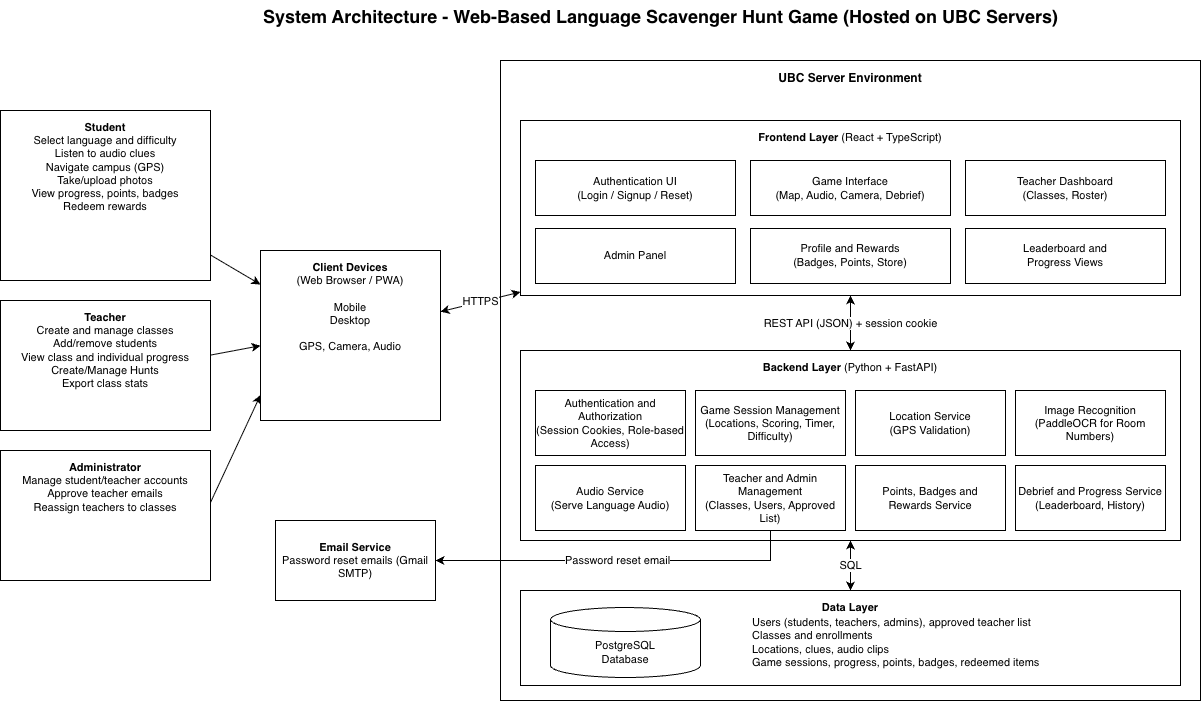

The diagram above was exported from draw.io. Its source (the exported page's mxGraphModel, read from the mxfile embedded in the PNG):
<mxGraphModel dx="1436" dy="931" grid="1" gridSize="10" guides="1" tooltips="1" connect="1" arrows="1" fold="1" page="1" pageScale="1" pageWidth="1500" pageHeight="800" math="0" shadow="0">
  <root>
    <mxCell id="0" />
    <mxCell id="1" parent="0" />
    <mxCell id="arch-2" parent="1" style="text;html=1;fontSize=18;fontStyle=1;align=center;verticalAlign=middle;strokeColor=none;fillColor=none;" value="System Architecture - Web-Based Language Scavenger Hunt Game (Hosted on UBC Servers)" vertex="1">
      <mxGeometry height="32" width="1080" x="240" y="30" as="geometry" />
    </mxCell>
    <mxCell id="arch-3" parent="1" style="rounded=0;whiteSpace=wrap;html=1;fontSize=11;verticalAlign=top;spacingTop=4;" value="&lt;b&gt;Student&lt;/b&gt;&lt;br&gt;Select language and difficulty&lt;br&gt;Listen to audio clues&lt;br&gt;Navigate campus (GPS)&lt;br&gt;Take/upload photos&lt;br&gt;View progress, points, badges&lt;br&gt;Redeem rewards" vertex="1">
      <mxGeometry height="170" width="210" x="120" y="140" as="geometry" />
    </mxCell>
    <mxCell id="arch-4" parent="1" style="rounded=0;whiteSpace=wrap;html=1;fontSize=11;verticalAlign=top;spacingTop=4;" value="&lt;b&gt;Teacher&lt;/b&gt;&lt;br&gt;Create and manage classes&lt;br&gt;Add/remove students&lt;br&gt;View class and individual progress&lt;br&gt;Create/Manage Hunts&lt;br&gt;Export class stats" vertex="1">
      <mxGeometry height="130" width="210" x="120" y="330" as="geometry" />
    </mxCell>
    <mxCell id="arch-5" parent="1" style="rounded=0;whiteSpace=wrap;html=1;fontSize=11;verticalAlign=top;spacingTop=4;" value="&lt;b&gt;Administrator&lt;/b&gt;&lt;br&gt;Manage student/teacher accounts&lt;br&gt;Approve teacher emails&lt;br&gt;Reassign teachers to classes" vertex="1">
      <mxGeometry height="130" width="210" x="120" y="480" as="geometry" />
    </mxCell>
    <mxCell id="arch-6" parent="1" style="rounded=0;whiteSpace=wrap;html=1;fontSize=11;verticalAlign=top;spacingTop=4;" value="&lt;b&gt;Client Devices&lt;/b&gt;&lt;br&gt;(Web Browser / PWA)&lt;br&gt;&lt;br&gt;Mobile&lt;br&gt;Desktop&lt;br&gt;&lt;br&gt;GPS, Camera, Audio" vertex="1">
      <mxGeometry height="170" width="180" x="380" y="280" as="geometry" />
    </mxCell>
    <mxCell id="arch-7" parent="1" style="rounded=0;whiteSpace=wrap;html=1;fontSize=11;" value="&lt;b&gt;Email Service&lt;/b&gt;&lt;br&gt;Password reset emails (Gmail SMTP)" vertex="1">
      <mxGeometry height="80" width="160" x="395" y="550" as="geometry" />
    </mxCell>
    <mxCell id="arch-8" parent="1" style="rounded=0;whiteSpace=wrap;html=1;fontSize=11;verticalAlign=top;spacingTop=4;fontSize=12;" value="&lt;b&gt;UBC Server Environment&lt;/b&gt;" vertex="1">
      <mxGeometry height="640" width="700" x="620" y="90" as="geometry" />
    </mxCell>
    <mxCell id="arch-9" parent="1" style="rounded=0;whiteSpace=wrap;html=1;fontSize=11;verticalAlign=top;spacingTop=4;" value="&lt;b&gt;Frontend Layer&lt;/b&gt; (React + TypeScript)" vertex="1">
      <mxGeometry height="175" width="660" x="640" y="150" as="geometry" />
    </mxCell>
    <mxCell id="arch-10" parent="1" style="rounded=0;whiteSpace=wrap;html=1;fontSize=11;" value="Authentication UI&lt;br&gt;(Login / Signup / Reset)" vertex="1">
      <mxGeometry height="55" width="200" x="655" y="190" as="geometry" />
    </mxCell>
    <mxCell id="arch-11" parent="1" style="rounded=0;whiteSpace=wrap;html=1;fontSize=11;" value="Game Interface&lt;br&gt;(Map, Audio, Camera, Debrief)" vertex="1">
      <mxGeometry height="55" width="200" x="870" y="190" as="geometry" />
    </mxCell>
    <mxCell id="arch-12" parent="1" style="rounded=0;whiteSpace=wrap;html=1;fontSize=11;" value="Teacher Dashboard&lt;br&gt;(Classes, Roster)" vertex="1">
      <mxGeometry height="55" width="200" x="1085" y="190" as="geometry" />
    </mxCell>
    <mxCell id="arch-13" parent="1" style="rounded=0;whiteSpace=wrap;html=1;fontSize=11;" value="Admin Panel" vertex="1">
      <mxGeometry height="55" width="200" x="655" y="258" as="geometry" />
    </mxCell>
    <mxCell id="arch-14" parent="1" style="rounded=0;whiteSpace=wrap;html=1;fontSize=11;" value="Profile and Rewards&lt;br&gt;(Badges, Points, Store)" vertex="1">
      <mxGeometry height="55" width="200" x="870" y="258" as="geometry" />
    </mxCell>
    <mxCell id="arch-15" parent="1" style="rounded=0;whiteSpace=wrap;html=1;fontSize=11;" value="Leaderboard and&lt;br&gt;Progress Views" vertex="1">
      <mxGeometry height="55" width="200" x="1085" y="258" as="geometry" />
    </mxCell>
    <mxCell id="arch-16" parent="1" style="rounded=0;whiteSpace=wrap;html=1;fontSize=11;verticalAlign=top;spacingTop=4;" value="&lt;b&gt;Backend Layer&lt;/b&gt; (Python + FastAPI)" vertex="1">
      <mxGeometry height="190" width="660" x="640" y="380" as="geometry" />
    </mxCell>
    <mxCell id="arch-17" parent="1" style="rounded=0;whiteSpace=wrap;html=1;fontSize=11;" value="Authentication and Authorization&lt;br&gt;(Session Cookies, Role-based Access)" vertex="1">
      <mxGeometry height="65" width="150" x="655" y="420" as="geometry" />
    </mxCell>
    <mxCell id="arch-18" parent="1" style="rounded=0;whiteSpace=wrap;html=1;fontSize=11;" value="Game Session Management&lt;br&gt;(Locations, Scoring, Timer, Difficulty)" vertex="1">
      <mxGeometry height="65" width="150" x="815" y="420" as="geometry" />
    </mxCell>
    <mxCell id="arch-19" parent="1" style="rounded=0;whiteSpace=wrap;html=1;fontSize=11;" value="Location Service&lt;br&gt;(GPS Validation)" vertex="1">
      <mxGeometry height="65" width="150" x="975" y="420" as="geometry" />
    </mxCell>
    <mxCell id="arch-20" parent="1" style="rounded=0;whiteSpace=wrap;html=1;fontSize=11;" value="Image Recognition&lt;br&gt;(PaddleOCR for Room Numbers)" vertex="1">
      <mxGeometry height="65" width="150" x="1135" y="420" as="geometry" />
    </mxCell>
    <mxCell id="arch-21" parent="1" style="rounded=0;whiteSpace=wrap;html=1;fontSize=11;" value="Audio Service&lt;br&gt;(Serve Language Audio)" vertex="1">
      <mxGeometry height="65" width="150" x="655" y="495" as="geometry" />
    </mxCell>
    <mxCell id="arch-22" parent="1" style="rounded=0;whiteSpace=wrap;html=1;fontSize=11;" value="Teacher and Admin Management&lt;br&gt;(Classes, Users, Approved List)" vertex="1">
      <mxGeometry height="65" width="150" x="815" y="495" as="geometry" />
    </mxCell>
    <mxCell id="arch-23" parent="1" style="rounded=0;whiteSpace=wrap;html=1;fontSize=11;" value="Points, Badges and&lt;br&gt;Rewards Service" vertex="1">
      <mxGeometry height="65" width="150" x="975" y="495" as="geometry" />
    </mxCell>
    <mxCell id="arch-24" parent="1" style="rounded=0;whiteSpace=wrap;html=1;fontSize=11;" value="Debrief and Progress Service&lt;br&gt;(Leaderboard, History)" vertex="1">
      <mxGeometry height="65" width="150" x="1135" y="495" as="geometry" />
    </mxCell>
    <mxCell id="arch-25" parent="1" style="rounded=0;whiteSpace=wrap;html=1;fontSize=11;verticalAlign=top;spacingTop=4;" value="&lt;b&gt;Data Layer&lt;/b&gt;" vertex="1">
      <mxGeometry height="95" width="660" x="640" y="620" as="geometry" />
    </mxCell>
    <mxCell id="arch-26" parent="1" style="shape=cylinder3;whiteSpace=wrap;html=1;boundedLbl=1;backgroundOutline=1;size=12;fontSize=11;" value="PostgreSQL&lt;br&gt;Database" vertex="1">
      <mxGeometry height="70" width="150" x="670" y="637" as="geometry" />
    </mxCell>
    <mxCell id="arch-27" parent="1" style="text;html=1;fontSize=11;align=left;verticalAlign=middle;strokeColor=none;fillColor=none;" value="Users (students, teachers, admins), approved teacher list&lt;br&gt;Classes and enrollments&lt;br&gt;Locations, clues, audio clips&lt;br&gt;Game sessions, progress, points, badges, redeemed items" vertex="1">
      <mxGeometry height="70" width="410" x="870" y="637" as="geometry" />
    </mxCell>
    <mxCell id="arch-28" edge="1" parent="1" source="arch-3" style="html=1;rounded=0;endArrow=classic;fontSize=11;labelBackgroundColor=default;exitX=1;exitY=0.85;exitDx=0;exitDy=0;entryX=0;entryY=0.2;entryDx=0;entryDy=0;" target="arch-6" value="">
      <mxGeometry relative="1" as="geometry" />
    </mxCell>
    <mxCell id="arch-29" edge="1" parent="1" source="arch-4" style="html=1;rounded=0;endArrow=classic;fontSize=11;labelBackgroundColor=default;exitX=1;exitY=0.42;exitDx=0;exitDy=0;entryX=0;entryY=0.56;entryDx=0;entryDy=0;" target="arch-6" value="">
      <mxGeometry relative="1" as="geometry" />
    </mxCell>
    <mxCell id="arch-30" edge="1" parent="1" source="arch-5" style="html=1;rounded=0;endArrow=classic;fontSize=11;labelBackgroundColor=default;exitX=1;exitY=0.4;exitDx=0;exitDy=0;entryX=0;entryY=0.85;entryDx=0;entryDy=0;" target="arch-6" value="">
      <mxGeometry relative="1" as="geometry" />
    </mxCell>
    <mxCell id="arch-31" edge="1" parent="1" source="arch-6" style="html=1;rounded=0;endArrow=classic;fontSize=11;labelBackgroundColor=default;startArrow=classic;exitX=1;exitY=.36;exitDx=0;exitDy=0;entryX=0;entryY=.98;entryDx=0;entryDy=0;" target="arch-9" value="HTTPS">
      <mxGeometry relative="1" as="geometry" />
    </mxCell>
    <mxCell id="arch-32" edge="1" parent="1" source="arch-9" style="html=1;rounded=0;endArrow=classic;fontSize=11;labelBackgroundColor=default;startArrow=classic;" target="arch-16" value="REST API (JSON) + session cookie">
      <mxGeometry relative="1" as="geometry" />
    </mxCell>
    <mxCell id="arch-33" edge="1" parent="1" source="arch-16" style="html=1;rounded=0;endArrow=classic;fontSize=11;labelBackgroundColor=default;startArrow=classic;" target="arch-25" value="SQL">
      <mxGeometry relative="1" as="geometry" />
    </mxCell>
    <mxCell id="arch-34" edge="1" parent="1" source="arch-22" style="html=1;rounded=0;endArrow=classic;fontSize=11;labelBackgroundColor=default;edgeStyle=orthogonalEdgeStyle;exitX=.5;exitY=1;exitDx=0;exitDy=0;entryX=1;entryY=.5;entryDx=0;entryDy=0;" target="arch-7" value="Password reset email">
      <mxGeometry relative="1" as="geometry">
        <Array as="points">
          <mxPoint x="890" y="590" />
        </Array>
      </mxGeometry>
    </mxCell>
  </root>
</mxGraphModel>